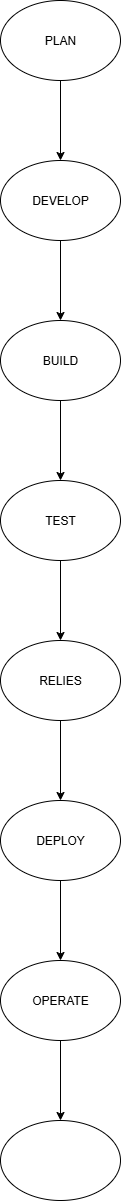

The diagram above was exported from draw.io. Its source (the exported page's mxGraphModel, read from the mxfile embedded in the PNG):
<mxGraphModel dx="1489" dy="803" grid="1" gridSize="10" guides="1" tooltips="1" connect="1" arrows="1" fold="1" page="1" pageScale="1" pageWidth="850" pageHeight="1100" math="0" shadow="0">
  <root>
    <mxCell id="0" />
    <mxCell id="1" parent="0" />
    <mxCell id="QkqVqCDWla_bAusRJlTL-3" value="" style="edgeStyle=orthogonalEdgeStyle;rounded=0;orthogonalLoop=1;jettySize=auto;html=1;" edge="1" parent="1" source="QkqVqCDWla_bAusRJlTL-1" target="QkqVqCDWla_bAusRJlTL-2">
      <mxGeometry relative="1" as="geometry" />
    </mxCell>
    <mxCell id="QkqVqCDWla_bAusRJlTL-1" value="PLAN" style="ellipse;whiteSpace=wrap;html=1;" vertex="1" parent="1">
      <mxGeometry x="350" width="120" height="80" as="geometry" />
    </mxCell>
    <mxCell id="QkqVqCDWla_bAusRJlTL-5" value="" style="edgeStyle=orthogonalEdgeStyle;rounded=0;orthogonalLoop=1;jettySize=auto;html=1;" edge="1" parent="1" source="QkqVqCDWla_bAusRJlTL-2" target="QkqVqCDWla_bAusRJlTL-4">
      <mxGeometry relative="1" as="geometry" />
    </mxCell>
    <mxCell id="QkqVqCDWla_bAusRJlTL-2" value="DEVELOP" style="ellipse;whiteSpace=wrap;html=1;" vertex="1" parent="1">
      <mxGeometry x="350" y="160" width="120" height="80" as="geometry" />
    </mxCell>
    <mxCell id="QkqVqCDWla_bAusRJlTL-7" value="" style="edgeStyle=orthogonalEdgeStyle;rounded=0;orthogonalLoop=1;jettySize=auto;html=1;" edge="1" parent="1" source="QkqVqCDWla_bAusRJlTL-4" target="QkqVqCDWla_bAusRJlTL-6">
      <mxGeometry relative="1" as="geometry" />
    </mxCell>
    <mxCell id="QkqVqCDWla_bAusRJlTL-4" value="BUILD" style="ellipse;whiteSpace=wrap;html=1;" vertex="1" parent="1">
      <mxGeometry x="350" y="320" width="120" height="80" as="geometry" />
    </mxCell>
    <mxCell id="QkqVqCDWla_bAusRJlTL-9" value="" style="edgeStyle=orthogonalEdgeStyle;rounded=0;orthogonalLoop=1;jettySize=auto;html=1;" edge="1" parent="1" source="QkqVqCDWla_bAusRJlTL-6" target="QkqVqCDWla_bAusRJlTL-8">
      <mxGeometry relative="1" as="geometry" />
    </mxCell>
    <mxCell id="QkqVqCDWla_bAusRJlTL-6" value="TEST" style="ellipse;whiteSpace=wrap;html=1;" vertex="1" parent="1">
      <mxGeometry x="350" y="480" width="120" height="80" as="geometry" />
    </mxCell>
    <mxCell id="QkqVqCDWla_bAusRJlTL-11" value="" style="edgeStyle=orthogonalEdgeStyle;rounded=0;orthogonalLoop=1;jettySize=auto;html=1;" edge="1" parent="1" source="QkqVqCDWla_bAusRJlTL-8" target="QkqVqCDWla_bAusRJlTL-10">
      <mxGeometry relative="1" as="geometry" />
    </mxCell>
    <mxCell id="QkqVqCDWla_bAusRJlTL-8" value="RELIES" style="ellipse;whiteSpace=wrap;html=1;" vertex="1" parent="1">
      <mxGeometry x="350" y="640" width="120" height="80" as="geometry" />
    </mxCell>
    <mxCell id="QkqVqCDWla_bAusRJlTL-13" value="" style="edgeStyle=orthogonalEdgeStyle;rounded=0;orthogonalLoop=1;jettySize=auto;html=1;" edge="1" parent="1" source="QkqVqCDWla_bAusRJlTL-10" target="QkqVqCDWla_bAusRJlTL-12">
      <mxGeometry relative="1" as="geometry" />
    </mxCell>
    <mxCell id="QkqVqCDWla_bAusRJlTL-10" value="DEPLOY" style="ellipse;whiteSpace=wrap;html=1;" vertex="1" parent="1">
      <mxGeometry x="350" y="800" width="120" height="80" as="geometry" />
    </mxCell>
    <mxCell id="QkqVqCDWla_bAusRJlTL-15" value="" style="edgeStyle=orthogonalEdgeStyle;rounded=0;orthogonalLoop=1;jettySize=auto;html=1;" edge="1" parent="1" source="QkqVqCDWla_bAusRJlTL-12" target="QkqVqCDWla_bAusRJlTL-14">
      <mxGeometry relative="1" as="geometry" />
    </mxCell>
    <mxCell id="QkqVqCDWla_bAusRJlTL-12" value="OPERATE" style="ellipse;whiteSpace=wrap;html=1;" vertex="1" parent="1">
      <mxGeometry x="350" y="960" width="120" height="80" as="geometry" />
    </mxCell>
    <mxCell id="QkqVqCDWla_bAusRJlTL-14" value="" style="ellipse;whiteSpace=wrap;html=1;" vertex="1" parent="1">
      <mxGeometry x="350" y="1120" width="120" height="80" as="geometry" />
    </mxCell>
  </root>
</mxGraphModel>